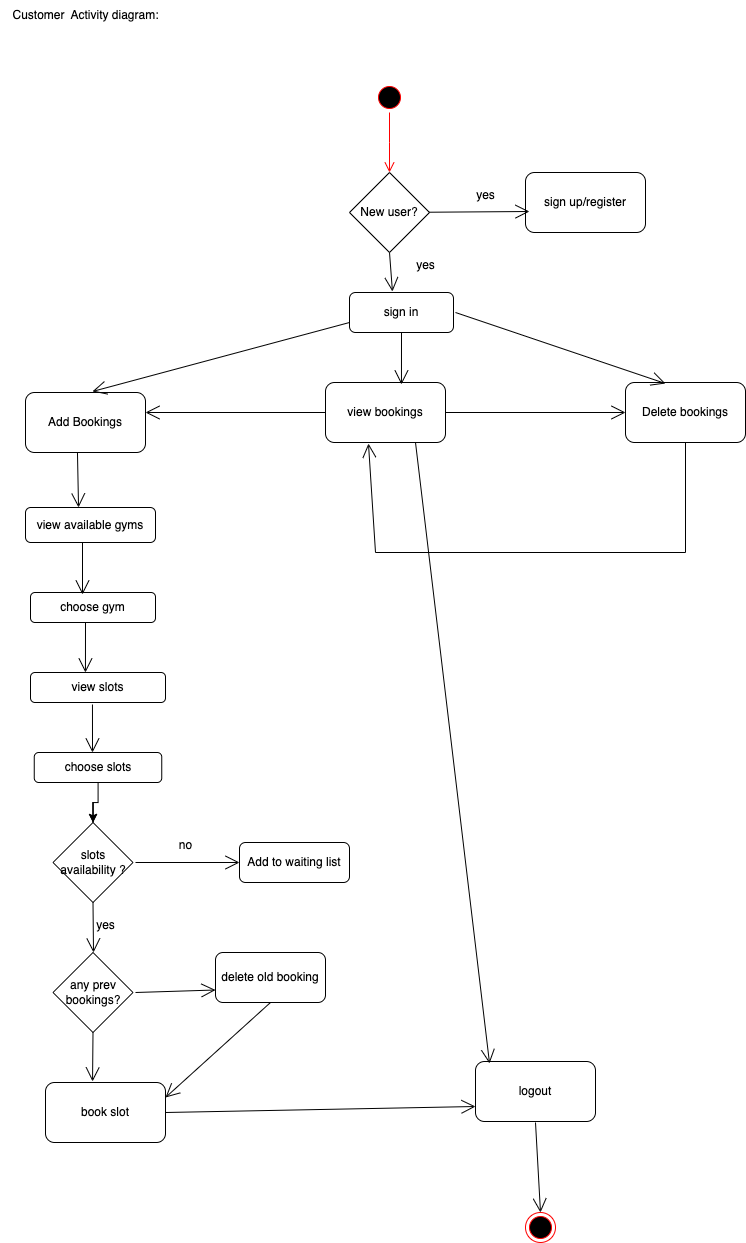

The diagram above was exported from draw.io. Its source (the exported page's mxGraphModel, read from the mxfile embedded in the PNG):
<mxGraphModel dx="2064" dy="1265" grid="1" gridSize="10" guides="1" tooltips="1" connect="1" arrows="1" fold="1" page="1" pageScale="1" pageWidth="827" pageHeight="1169" math="0" shadow="0">
  <root>
    <mxCell id="0" />
    <mxCell id="1" parent="0" />
    <mxCell id="81lmZNtiYkcp6c8twRjT-1" value="" style="ellipse;html=1;shape=startState;fillColor=#000000;strokeColor=#ff0000;" vertex="1" parent="1">
      <mxGeometry x="399" y="130" width="30" height="30" as="geometry" />
    </mxCell>
    <mxCell id="81lmZNtiYkcp6c8twRjT-2" value="" style="edgeStyle=orthogonalEdgeStyle;html=1;verticalAlign=bottom;endArrow=open;endSize=8;strokeColor=#ff0000;rounded=0;" edge="1" source="81lmZNtiYkcp6c8twRjT-1" parent="1">
      <mxGeometry relative="1" as="geometry">
        <mxPoint x="414" y="220" as="targetPoint" />
      </mxGeometry>
    </mxCell>
    <mxCell id="81lmZNtiYkcp6c8twRjT-4" value="New user?" style="rhombus;whiteSpace=wrap;html=1;" vertex="1" parent="1">
      <mxGeometry x="374" y="220" width="80" height="80" as="geometry" />
    </mxCell>
    <mxCell id="81lmZNtiYkcp6c8twRjT-6" value="sign up/register" style="rounded=1;whiteSpace=wrap;html=1;" vertex="1" parent="1">
      <mxGeometry x="550" y="220" width="120" height="60" as="geometry" />
    </mxCell>
    <mxCell id="81lmZNtiYkcp6c8twRjT-7" value="" style="endArrow=open;endFill=1;endSize=12;html=1;rounded=0;entryX=0.033;entryY=0.65;entryDx=0;entryDy=0;entryPerimeter=0;" edge="1" parent="1" source="81lmZNtiYkcp6c8twRjT-4" target="81lmZNtiYkcp6c8twRjT-6">
      <mxGeometry width="160" relative="1" as="geometry">
        <mxPoint x="460" y="260" as="sourcePoint" />
        <mxPoint x="550" y="250" as="targetPoint" />
      </mxGeometry>
    </mxCell>
    <mxCell id="81lmZNtiYkcp6c8twRjT-8" value="yes" style="text;html=1;align=center;verticalAlign=middle;resizable=0;points=[];autosize=1;strokeColor=none;fillColor=none;" vertex="1" parent="1">
      <mxGeometry x="490" y="228" width="40" height="30" as="geometry" />
    </mxCell>
    <mxCell id="81lmZNtiYkcp6c8twRjT-9" value="sign in" style="rounded=1;whiteSpace=wrap;html=1;" vertex="1" parent="1">
      <mxGeometry x="374" y="340" width="104" height="40" as="geometry" />
    </mxCell>
    <mxCell id="81lmZNtiYkcp6c8twRjT-10" value="" style="endArrow=open;endFill=1;endSize=12;html=1;rounded=0;exitX=0.5;exitY=1;exitDx=0;exitDy=0;entryX=0.413;entryY=-0.025;entryDx=0;entryDy=0;entryPerimeter=0;" edge="1" parent="1" source="81lmZNtiYkcp6c8twRjT-4" target="81lmZNtiYkcp6c8twRjT-9">
      <mxGeometry width="160" relative="1" as="geometry">
        <mxPoint x="330" y="420" as="sourcePoint" />
        <mxPoint x="422" y="340" as="targetPoint" />
      </mxGeometry>
    </mxCell>
    <mxCell id="81lmZNtiYkcp6c8twRjT-12" value="yes" style="text;html=1;align=center;verticalAlign=middle;resizable=0;points=[];autosize=1;strokeColor=none;fillColor=none;" vertex="1" parent="1">
      <mxGeometry x="430" y="298" width="40" height="30" as="geometry" />
    </mxCell>
    <mxCell id="81lmZNtiYkcp6c8twRjT-14" value="Add Bookings" style="rounded=1;whiteSpace=wrap;html=1;" vertex="1" parent="1">
      <mxGeometry x="50" y="440" width="120" height="60" as="geometry" />
    </mxCell>
    <mxCell id="81lmZNtiYkcp6c8twRjT-15" value="view bookings" style="rounded=1;whiteSpace=wrap;html=1;" vertex="1" parent="1">
      <mxGeometry x="350" y="430" width="120" height="60" as="geometry" />
    </mxCell>
    <mxCell id="81lmZNtiYkcp6c8twRjT-16" value="Delete bookings" style="rounded=1;whiteSpace=wrap;html=1;" vertex="1" parent="1">
      <mxGeometry x="650" y="430" width="120" height="60" as="geometry" />
    </mxCell>
    <mxCell id="81lmZNtiYkcp6c8twRjT-17" value="" style="endArrow=open;endFill=1;endSize=12;html=1;rounded=0;exitX=0;exitY=0.75;exitDx=0;exitDy=0;entryX=0.558;entryY=-0.017;entryDx=0;entryDy=0;entryPerimeter=0;" edge="1" parent="1" source="81lmZNtiYkcp6c8twRjT-9" target="81lmZNtiYkcp6c8twRjT-14">
      <mxGeometry width="160" relative="1" as="geometry">
        <mxPoint x="330" y="520" as="sourcePoint" />
        <mxPoint x="490" y="520" as="targetPoint" />
      </mxGeometry>
    </mxCell>
    <mxCell id="81lmZNtiYkcp6c8twRjT-18" value="" style="endArrow=open;endFill=1;endSize=12;html=1;rounded=0;exitX=0.5;exitY=1;exitDx=0;exitDy=0;entryX=0.633;entryY=0.033;entryDx=0;entryDy=0;entryPerimeter=0;" edge="1" parent="1" source="81lmZNtiYkcp6c8twRjT-9" target="81lmZNtiYkcp6c8twRjT-15">
      <mxGeometry width="160" relative="1" as="geometry">
        <mxPoint x="330" y="520" as="sourcePoint" />
        <mxPoint x="490" y="520" as="targetPoint" />
      </mxGeometry>
    </mxCell>
    <mxCell id="81lmZNtiYkcp6c8twRjT-19" value="" style="endArrow=open;endFill=1;endSize=12;html=1;rounded=0;entryX=0.333;entryY=0.017;entryDx=0;entryDy=0;entryPerimeter=0;" edge="1" parent="1" target="81lmZNtiYkcp6c8twRjT-16">
      <mxGeometry width="160" relative="1" as="geometry">
        <mxPoint x="480" y="360" as="sourcePoint" />
        <mxPoint x="490" y="520" as="targetPoint" />
      </mxGeometry>
    </mxCell>
    <mxCell id="81lmZNtiYkcp6c8twRjT-20" value="view available gyms" style="rounded=1;whiteSpace=wrap;html=1;" vertex="1" parent="1">
      <mxGeometry x="50" y="555" width="130" height="35" as="geometry" />
    </mxCell>
    <mxCell id="81lmZNtiYkcp6c8twRjT-21" value="choose gym" style="rounded=1;whiteSpace=wrap;html=1;" vertex="1" parent="1">
      <mxGeometry x="55" y="640" width="125" height="30" as="geometry" />
    </mxCell>
    <mxCell id="81lmZNtiYkcp6c8twRjT-22" value="view slots" style="rounded=1;whiteSpace=wrap;html=1;" vertex="1" parent="1">
      <mxGeometry x="55" y="720" width="135" height="30" as="geometry" />
    </mxCell>
    <mxCell id="81lmZNtiYkcp6c8twRjT-42" value="" style="edgeStyle=orthogonalEdgeStyle;rounded=0;orthogonalLoop=1;jettySize=auto;html=1;" edge="1" parent="1" source="81lmZNtiYkcp6c8twRjT-23" target="81lmZNtiYkcp6c8twRjT-25">
      <mxGeometry relative="1" as="geometry" />
    </mxCell>
    <mxCell id="81lmZNtiYkcp6c8twRjT-23" value="choose slots" style="rounded=1;whiteSpace=wrap;html=1;" vertex="1" parent="1">
      <mxGeometry x="58.75" y="800" width="127.5" height="30" as="geometry" />
    </mxCell>
    <mxCell id="81lmZNtiYkcp6c8twRjT-43" style="edgeStyle=orthogonalEdgeStyle;rounded=0;orthogonalLoop=1;jettySize=auto;html=1;" edge="1" parent="1" source="81lmZNtiYkcp6c8twRjT-25">
      <mxGeometry relative="1" as="geometry">
        <mxPoint x="117.5" y="870" as="targetPoint" />
      </mxGeometry>
    </mxCell>
    <mxCell id="81lmZNtiYkcp6c8twRjT-25" value="slots availability ?" style="rhombus;whiteSpace=wrap;html=1;" vertex="1" parent="1">
      <mxGeometry x="77.5" y="870" width="80" height="80" as="geometry" />
    </mxCell>
    <mxCell id="81lmZNtiYkcp6c8twRjT-26" value="" style="endArrow=open;endFill=1;endSize=12;html=1;rounded=0;exitX=0.5;exitY=1;exitDx=0;exitDy=0;" edge="1" parent="1" source="81lmZNtiYkcp6c8twRjT-25">
      <mxGeometry width="160" relative="1" as="geometry">
        <mxPoint x="330" y="770" as="sourcePoint" />
        <mxPoint x="118" y="1000" as="targetPoint" />
        <Array as="points" />
      </mxGeometry>
    </mxCell>
    <mxCell id="81lmZNtiYkcp6c8twRjT-27" value="Add to waiting list" style="rounded=1;whiteSpace=wrap;html=1;" vertex="1" parent="1">
      <mxGeometry x="264" y="890" width="110" height="40" as="geometry" />
    </mxCell>
    <mxCell id="81lmZNtiYkcp6c8twRjT-28" value="" style="endArrow=open;endFill=1;endSize=12;html=1;rounded=0;entryX=0;entryY=0.5;entryDx=0;entryDy=0;" edge="1" parent="1" target="81lmZNtiYkcp6c8twRjT-27">
      <mxGeometry width="160" relative="1" as="geometry">
        <mxPoint x="160" y="910" as="sourcePoint" />
        <mxPoint x="490" y="920" as="targetPoint" />
        <Array as="points">
          <mxPoint x="160" y="910" />
        </Array>
      </mxGeometry>
    </mxCell>
    <mxCell id="81lmZNtiYkcp6c8twRjT-29" value="no" style="text;html=1;align=center;verticalAlign=middle;resizable=0;points=[];autosize=1;strokeColor=none;fillColor=none;" vertex="1" parent="1">
      <mxGeometry x="190" y="878" width="40" height="30" as="geometry" />
    </mxCell>
    <mxCell id="81lmZNtiYkcp6c8twRjT-30" value="yes" style="text;html=1;align=center;verticalAlign=middle;resizable=0;points=[];autosize=1;strokeColor=none;fillColor=none;" vertex="1" parent="1">
      <mxGeometry x="110" y="958" width="40" height="30" as="geometry" />
    </mxCell>
    <mxCell id="81lmZNtiYkcp6c8twRjT-31" value="any prev bookings?" style="rhombus;whiteSpace=wrap;html=1;" vertex="1" parent="1">
      <mxGeometry x="77.5" y="1000" width="80" height="80" as="geometry" />
    </mxCell>
    <mxCell id="81lmZNtiYkcp6c8twRjT-32" value="delete old booking" style="rounded=1;whiteSpace=wrap;html=1;" vertex="1" parent="1">
      <mxGeometry x="240" y="1000" width="110" height="50" as="geometry" />
    </mxCell>
    <mxCell id="81lmZNtiYkcp6c8twRjT-33" value="" style="endArrow=open;endFill=1;endSize=12;html=1;rounded=0;entryX=0;entryY=0.75;entryDx=0;entryDy=0;" edge="1" parent="1" target="81lmZNtiYkcp6c8twRjT-32">
      <mxGeometry width="160" relative="1" as="geometry">
        <mxPoint x="160" y="1040" as="sourcePoint" />
        <mxPoint x="490" y="970" as="targetPoint" />
      </mxGeometry>
    </mxCell>
    <mxCell id="81lmZNtiYkcp6c8twRjT-34" value="book slot" style="rounded=1;whiteSpace=wrap;html=1;" vertex="1" parent="1">
      <mxGeometry x="70" y="1130" width="120" height="60" as="geometry" />
    </mxCell>
    <mxCell id="81lmZNtiYkcp6c8twRjT-35" value="" style="endArrow=open;endFill=1;endSize=12;html=1;rounded=0;exitX=0.5;exitY=1;exitDx=0;exitDy=0;entryX=0.392;entryY=-0.017;entryDx=0;entryDy=0;entryPerimeter=0;" edge="1" parent="1" source="81lmZNtiYkcp6c8twRjT-31" target="81lmZNtiYkcp6c8twRjT-34">
      <mxGeometry width="160" relative="1" as="geometry">
        <mxPoint x="330" y="990" as="sourcePoint" />
        <mxPoint x="490" y="990" as="targetPoint" />
      </mxGeometry>
    </mxCell>
    <mxCell id="81lmZNtiYkcp6c8twRjT-36" value="" style="endArrow=open;endFill=1;endSize=12;html=1;rounded=0;entryX=1;entryY=0.25;entryDx=0;entryDy=0;exitX=0.5;exitY=1;exitDx=0;exitDy=0;" edge="1" parent="1" source="81lmZNtiYkcp6c8twRjT-32" target="81lmZNtiYkcp6c8twRjT-34">
      <mxGeometry width="160" relative="1" as="geometry">
        <mxPoint x="330" y="1020" as="sourcePoint" />
        <mxPoint x="490" y="1020" as="targetPoint" />
      </mxGeometry>
    </mxCell>
    <mxCell id="81lmZNtiYkcp6c8twRjT-37" value="" style="endArrow=open;endFill=1;endSize=12;html=1;rounded=0;exitX=0.433;exitY=1;exitDx=0;exitDy=0;exitPerimeter=0;entryX=0.408;entryY=0;entryDx=0;entryDy=0;entryPerimeter=0;" edge="1" parent="1" source="81lmZNtiYkcp6c8twRjT-14" target="81lmZNtiYkcp6c8twRjT-20">
      <mxGeometry width="160" relative="1" as="geometry">
        <mxPoint x="330" y="560" as="sourcePoint" />
        <mxPoint x="490" y="560" as="targetPoint" />
      </mxGeometry>
    </mxCell>
    <mxCell id="81lmZNtiYkcp6c8twRjT-38" value="" style="endArrow=open;endFill=1;endSize=12;html=1;rounded=0;entryX=0.416;entryY=0.067;entryDx=0;entryDy=0;entryPerimeter=0;" edge="1" parent="1" target="81lmZNtiYkcp6c8twRjT-21">
      <mxGeometry width="160" relative="1" as="geometry">
        <mxPoint x="107" y="590" as="sourcePoint" />
        <mxPoint x="490" y="630" as="targetPoint" />
      </mxGeometry>
    </mxCell>
    <mxCell id="81lmZNtiYkcp6c8twRjT-39" value="" style="endArrow=open;endFill=1;endSize=12;html=1;rounded=0;entryX=0.407;entryY=0;entryDx=0;entryDy=0;entryPerimeter=0;" edge="1" parent="1" target="81lmZNtiYkcp6c8twRjT-22">
      <mxGeometry width="160" relative="1" as="geometry">
        <mxPoint x="110" y="670" as="sourcePoint" />
        <mxPoint x="490" y="970" as="targetPoint" />
      </mxGeometry>
    </mxCell>
    <mxCell id="81lmZNtiYkcp6c8twRjT-40" value="" style="endArrow=open;endFill=1;endSize=12;html=1;rounded=0;exitX=0.459;exitY=1.067;exitDx=0;exitDy=0;exitPerimeter=0;" edge="1" parent="1" source="81lmZNtiYkcp6c8twRjT-22">
      <mxGeometry width="160" relative="1" as="geometry">
        <mxPoint x="330" y="1070" as="sourcePoint" />
        <mxPoint x="117" y="800" as="targetPoint" />
      </mxGeometry>
    </mxCell>
    <mxCell id="81lmZNtiYkcp6c8twRjT-44" value="" style="endArrow=open;endFill=1;endSize=12;html=1;rounded=0;exitX=0;exitY=0.5;exitDx=0;exitDy=0;" edge="1" parent="1" source="81lmZNtiYkcp6c8twRjT-15">
      <mxGeometry width="160" relative="1" as="geometry">
        <mxPoint x="330" y="690" as="sourcePoint" />
        <mxPoint x="170" y="460" as="targetPoint" />
      </mxGeometry>
    </mxCell>
    <mxCell id="81lmZNtiYkcp6c8twRjT-45" value="" style="endArrow=open;endFill=1;endSize=12;html=1;rounded=0;exitX=1;exitY=0.5;exitDx=0;exitDy=0;entryX=0;entryY=0.5;entryDx=0;entryDy=0;" edge="1" parent="1" source="81lmZNtiYkcp6c8twRjT-15" target="81lmZNtiYkcp6c8twRjT-16">
      <mxGeometry width="160" relative="1" as="geometry">
        <mxPoint x="330" y="740" as="sourcePoint" />
        <mxPoint x="490" y="740" as="targetPoint" />
      </mxGeometry>
    </mxCell>
    <mxCell id="81lmZNtiYkcp6c8twRjT-46" value="" style="endArrow=open;endFill=1;endSize=12;html=1;rounded=0;exitX=0.5;exitY=1;exitDx=0;exitDy=0;entryX=0.358;entryY=1.017;entryDx=0;entryDy=0;entryPerimeter=0;" edge="1" parent="1" source="81lmZNtiYkcp6c8twRjT-16" target="81lmZNtiYkcp6c8twRjT-15">
      <mxGeometry width="160" relative="1" as="geometry">
        <mxPoint x="330" y="720" as="sourcePoint" />
        <mxPoint x="430" y="600" as="targetPoint" />
        <Array as="points">
          <mxPoint x="710" y="600" />
          <mxPoint x="400" y="600" />
        </Array>
      </mxGeometry>
    </mxCell>
    <mxCell id="81lmZNtiYkcp6c8twRjT-47" value="logout" style="rounded=1;whiteSpace=wrap;html=1;" vertex="1" parent="1">
      <mxGeometry x="500" y="1109" width="120" height="60" as="geometry" />
    </mxCell>
    <mxCell id="81lmZNtiYkcp6c8twRjT-48" value="" style="endArrow=open;endFill=1;endSize=12;html=1;rounded=0;exitX=1;exitY=0.5;exitDx=0;exitDy=0;entryX=0;entryY=0.75;entryDx=0;entryDy=0;" edge="1" parent="1" source="81lmZNtiYkcp6c8twRjT-34" target="81lmZNtiYkcp6c8twRjT-47">
      <mxGeometry width="160" relative="1" as="geometry">
        <mxPoint x="330" y="1070" as="sourcePoint" />
        <mxPoint x="490" y="1150" as="targetPoint" />
      </mxGeometry>
    </mxCell>
    <mxCell id="81lmZNtiYkcp6c8twRjT-50" value="" style="ellipse;html=1;shape=endState;fillColor=#000000;strokeColor=#ff0000;" vertex="1" parent="1">
      <mxGeometry x="550" y="1260" width="30" height="30" as="geometry" />
    </mxCell>
    <mxCell id="81lmZNtiYkcp6c8twRjT-51" value="" style="endArrow=open;endFill=1;endSize=12;html=1;rounded=0;entryX=0.5;entryY=0;entryDx=0;entryDy=0;" edge="1" parent="1" target="81lmZNtiYkcp6c8twRjT-50">
      <mxGeometry width="160" relative="1" as="geometry">
        <mxPoint x="560" y="1170" as="sourcePoint" />
        <mxPoint x="570" y="1210" as="targetPoint" />
      </mxGeometry>
    </mxCell>
    <mxCell id="81lmZNtiYkcp6c8twRjT-52" value="" style="endArrow=open;endFill=1;endSize=12;html=1;rounded=0;entryX=0.117;entryY=0.033;entryDx=0;entryDy=0;exitX=0.75;exitY=1;exitDx=0;exitDy=0;entryPerimeter=0;" edge="1" parent="1" source="81lmZNtiYkcp6c8twRjT-15" target="81lmZNtiYkcp6c8twRjT-47">
      <mxGeometry width="160" relative="1" as="geometry">
        <mxPoint x="410" y="730" as="sourcePoint" />
        <mxPoint x="570" y="730" as="targetPoint" />
      </mxGeometry>
    </mxCell>
    <mxCell id="81lmZNtiYkcp6c8twRjT-53" value="Customer&amp;nbsp; Activity diagram:" style="text;html=1;align=center;verticalAlign=middle;resizable=0;points=[];autosize=1;strokeColor=none;fillColor=none;" vertex="1" parent="1">
      <mxGeometry x="25" y="48" width="170" height="30" as="geometry" />
    </mxCell>
  </root>
</mxGraphModel>